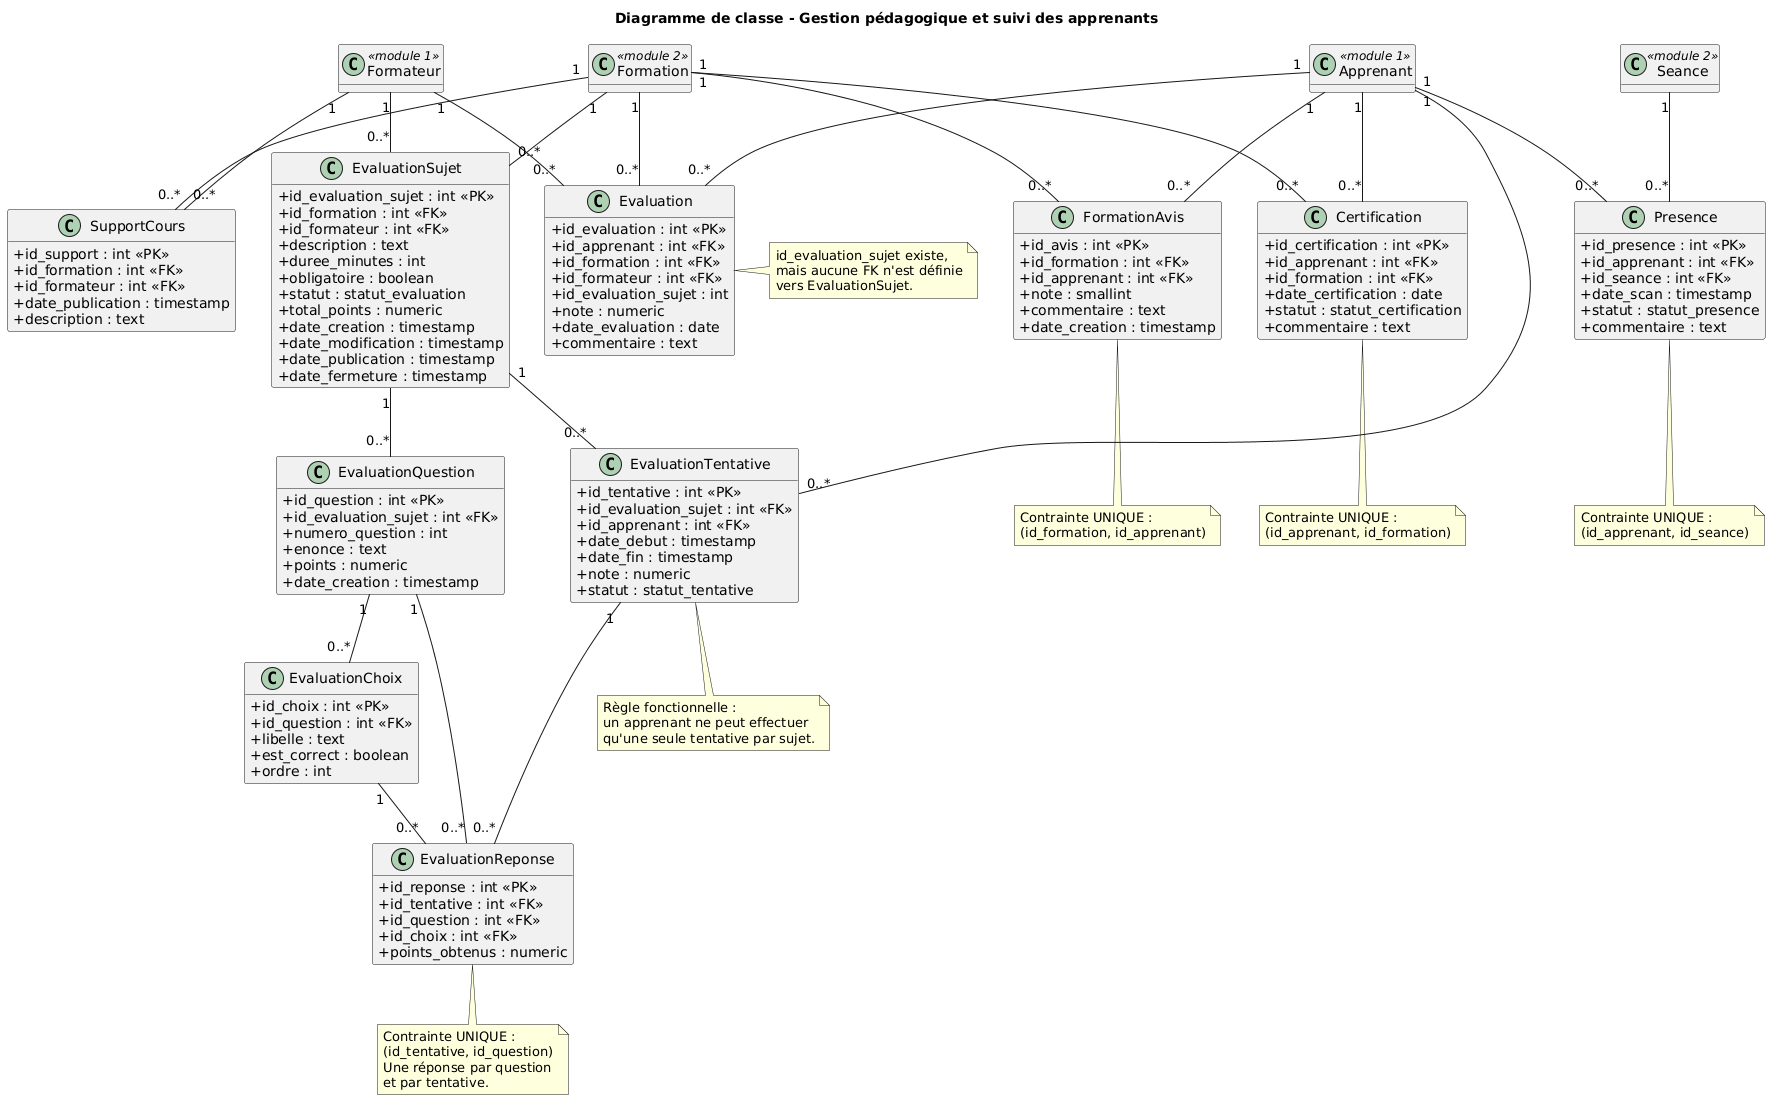

The diagram above was rendered by PlantUML. Its source (embedded in the PNG):
@startuml
title Diagramme de classe - Gestion pédagogique et suivi des apprenants

skinparam classAttributeIconSize 0
hide methods

' Classes de référence des modules précédents
class Formation <<module 2>>
class Seance <<module 2>>
class Apprenant <<module 1>>
class Formateur <<module 1>>

' Supports de cours
class SupportCours {
  +id_support : int <<PK>>
  +id_formation : int <<FK>>
  +id_formateur : int <<FK>>
  +nom_fichier : varchar(255)
  +type_fichier : varchar(100)
  +chemin_fichier : varchar(500)
  +date_publication : timestamp
  +description : text
}

' Évaluation et sujets
class Evaluation {
  +id_evaluation : int <<PK>>
  +id_apprenant : int <<FK>>
  +id_formation : int <<FK>>
  +id_formateur : int <<FK>>
  +id_evaluation_sujet : int
  +type_evaluation : varchar(150)
  +note : numeric
  +date_evaluation : date
  +commentaire : text
}

class EvaluationSujet {
  +id_evaluation_sujet : int <<PK>>
  +id_formation : int <<FK>>
  +id_formateur : int <<FK>>
  +titre : varchar(255)
  +description : text
  +duree_minutes : int
  +obligatoire : boolean
  +statut : statut_evaluation
  +total_points : numeric
  +date_creation : timestamp
  +date_modification : timestamp
  +date_publication : timestamp
  +date_fermeture : timestamp
}

class EvaluationQuestion {
  +id_question : int <<PK>>
  +id_evaluation_sujet : int <<FK>>
  +numero_question : int
  +enonce : text
  +points : numeric
  +date_creation : timestamp
}

class EvaluationChoix {
  +id_choix : int <<PK>>
  +id_question : int <<FK>>
  +libelle : text
  +est_correct : boolean
  +ordre : int
}

class EvaluationTentative {
  +id_tentative : int <<PK>>
  +id_evaluation_sujet : int <<FK>>
  +id_apprenant : int <<FK>>
  +date_debut : timestamp
  +date_fin : timestamp
  +note : numeric
  +statut : statut_tentative
}

class EvaluationReponse {
  +id_reponse : int <<PK>>
  +id_tentative : int <<FK>>
  +id_question : int <<FK>>
  +id_choix : int <<FK>>
  +points_obtenus : numeric
}

' Présences
class Presence {
  +id_presence : int <<PK>>
  +id_apprenant : int <<FK>>
  +id_seance : int <<FK>>
  +date_scan : timestamp
  +statut : statut_presence
  +commentaire : text
}

' Certifications et avis
class Certification {
  +id_certification : int <<PK>>
  +id_apprenant : int <<FK>>
  +id_formation : int <<FK>>
  +date_certification : date
  +statut : statut_certification
  +fichier_certification : varchar(500)
  +numero_certification : varchar(100)
  +commentaire : text
}

class FormationAvis {
  +id_avis : int <<PK>>
  +id_formation : int <<FK>>
  +id_apprenant : int <<FK>>
  +note : smallint
  +commentaire : text
  +date_creation : timestamp
}

' Associations
Formation "1" -- "0..*" SupportCours
Formateur "1" -- "0..*" SupportCours

Apprenant "1" -- "0..*" Evaluation
Formation "1" -- "0..*" Evaluation
Formateur "1" -- "0..*" Evaluation

Formation "1" -- "0..*" EvaluationSujet
Formateur "1" -- "0..*" EvaluationSujet

EvaluationSujet "1" -- "0..*" EvaluationQuestion
EvaluationQuestion "1" -- "0..*" EvaluationChoix

EvaluationSujet "1" -- "0..*" EvaluationTentative
Apprenant "1" -- "0..*" EvaluationTentative

EvaluationTentative "1" -- "0..*" EvaluationReponse
EvaluationQuestion "1" -- "0..*" EvaluationReponse
EvaluationChoix "1" -- "0..*" EvaluationReponse

Apprenant "1" -- "0..*" Presence
Seance "1" -- "0..*" Presence

Apprenant "1" -- "0..*" Certification
Formation "1" -- "0..*" Certification

Apprenant "1" -- "0..*" FormationAvis
Formation "1" -- "0..*" FormationAvis

note right of Evaluation
  id_evaluation_sujet existe,
  mais aucune FK n'est définie
  vers EvaluationSujet.
end note

note bottom of Presence
  Contrainte UNIQUE :
  (id_apprenant, id_seance)
end note

note bottom of FormationAvis
  Contrainte UNIQUE :
  (id_formation, id_apprenant)
end note

note bottom of Certification
  Contrainte UNIQUE :
  (id_apprenant, id_formation)
end note

note bottom of EvaluationReponse
  Contrainte UNIQUE :
  (id_tentative, id_question)
  Une réponse par question
  et par tentative.
end note

note bottom of EvaluationTentative
  Règle fonctionnelle :
  un apprenant ne peut effectuer
  qu'une seule tentative par sujet.
end note
@enduml